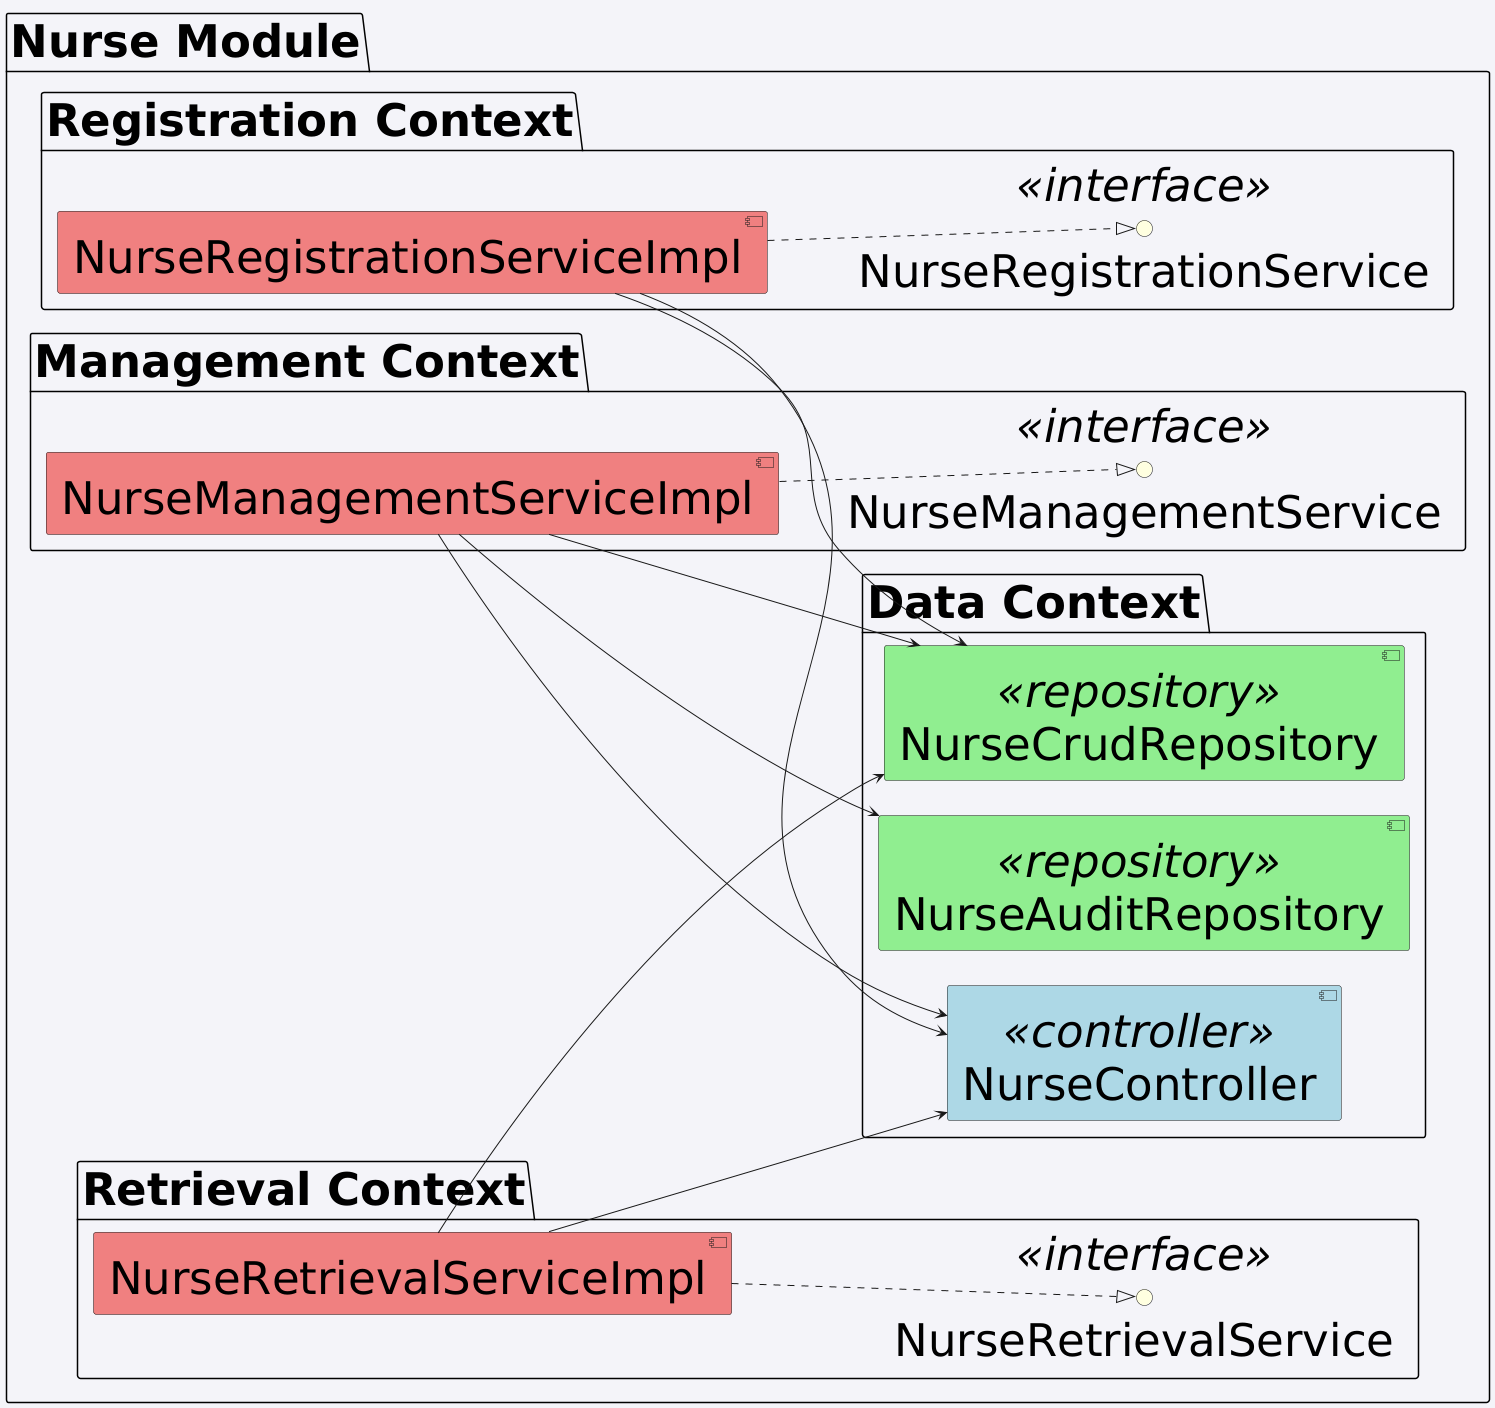

The diagram above was rendered by PlantUML. Its source (embedded in the PNG):
@startuml
skinparam backgroundColor #f4f4f9
skinparam componentStyle uml2
skinparam defaultFontSize 45
left to right direction

package "Nurse Module" {

    package "Data Context" {
        component "NurseController" <<controller>> #lightblue
        component "NurseCrudRepository" <<repository>> #lightgreen
        component "NurseAuditRepository" <<repository>> #lightgreen
    }

    package "Registration Context" {
        interface "NurseRegistrationService" <<interface>> #lightyellow
        component "NurseRegistrationServiceImpl" #lightcoral

        NurseRegistrationServiceImpl ..|> NurseRegistrationService
        NurseRegistrationServiceImpl --> NurseCrudRepository
        NurseRegistrationServiceImpl --> NurseController
    }

    package "Management Context" {
        interface "NurseManagementService" <<interface>> #lightyellow
        component "NurseManagementServiceImpl" #lightcoral

        NurseManagementServiceImpl ..|> NurseManagementService
        NurseManagementServiceImpl --> NurseCrudRepository
        NurseManagementServiceImpl --> NurseAuditRepository
        NurseManagementServiceImpl --> NurseController
    }

    package "Retrieval Context" {
        interface "NurseRetrievalService" <<interface>> #lightyellow
        component "NurseRetrievalServiceImpl" #lightcoral

        NurseRetrievalServiceImpl ..|> NurseRetrievalService
        NurseRetrievalServiceImpl --> NurseCrudRepository
        NurseRetrievalServiceImpl --> NurseController
    }

}
@enduml